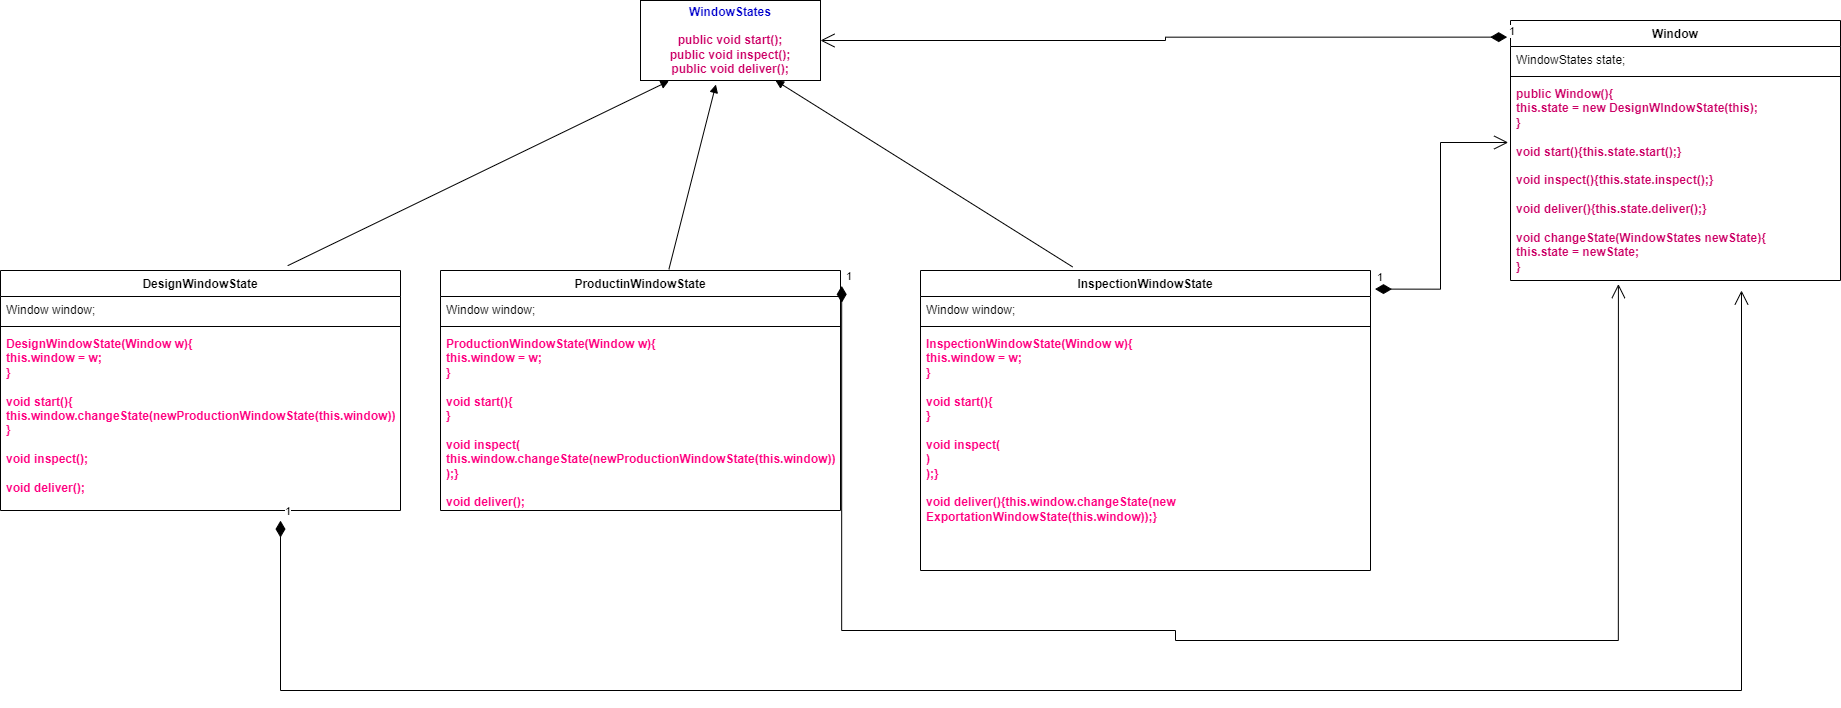

The diagram above was exported from draw.io. Its source (the exported page's mxGraphModel, read from the mxfile embedded in the PNG):
<mxGraphModel dx="1857" dy="943" grid="1" gridSize="10" guides="1" tooltips="1" connect="1" arrows="1" fold="1" page="1" pageScale="1" pageWidth="850" pageHeight="1100" math="0" shadow="0">
  <root>
    <mxCell id="0" />
    <mxCell id="1" parent="0" />
    <mxCell id="-xzjdL9UJYQtoyk1HfLb-1" value="&lt;b&gt;&lt;font color=&quot;#0000cc&quot;&gt;WindowStates&lt;/font&gt;&lt;/b&gt;&lt;div&gt;&lt;br&gt;&lt;/div&gt;&lt;div&gt;&lt;b&gt;&lt;font color=&quot;#cc0066&quot;&gt;public void start();&lt;/font&gt;&lt;/b&gt;&lt;/div&gt;&lt;div&gt;&lt;b&gt;&lt;font color=&quot;#cc0066&quot;&gt;public void inspect();&lt;/font&gt;&lt;/b&gt;&lt;/div&gt;&lt;div&gt;&lt;b&gt;&lt;font color=&quot;#cc0066&quot;&gt;public void deliver();&lt;/font&gt;&lt;/b&gt;&lt;/div&gt;" style="html=1;whiteSpace=wrap;" vertex="1" parent="1">
      <mxGeometry x="650" y="30" width="180" height="80" as="geometry" />
    </mxCell>
    <mxCell id="-xzjdL9UJYQtoyk1HfLb-2" value="DesignWindowState" style="swimlane;fontStyle=1;align=center;verticalAlign=top;childLayout=stackLayout;horizontal=1;startSize=26;horizontalStack=0;resizeParent=1;resizeParentMax=0;resizeLast=0;collapsible=1;marginBottom=0;whiteSpace=wrap;html=1;" vertex="1" parent="1">
      <mxGeometry x="10" y="300" width="400" height="240" as="geometry" />
    </mxCell>
    <mxCell id="-xzjdL9UJYQtoyk1HfLb-3" value="Window window;" style="text;strokeColor=none;fillColor=none;align=left;verticalAlign=top;spacingLeft=4;spacingRight=4;overflow=hidden;rotatable=0;points=[[0,0.5],[1,0.5]];portConstraint=eastwest;whiteSpace=wrap;html=1;" vertex="1" parent="-xzjdL9UJYQtoyk1HfLb-2">
      <mxGeometry y="26" width="400" height="26" as="geometry" />
    </mxCell>
    <mxCell id="-xzjdL9UJYQtoyk1HfLb-4" value="" style="line;strokeWidth=1;fillColor=none;align=left;verticalAlign=middle;spacingTop=-1;spacingLeft=3;spacingRight=3;rotatable=0;labelPosition=right;points=[];portConstraint=eastwest;strokeColor=inherit;" vertex="1" parent="-xzjdL9UJYQtoyk1HfLb-2">
      <mxGeometry y="52" width="400" height="8" as="geometry" />
    </mxCell>
    <mxCell id="-xzjdL9UJYQtoyk1HfLb-5" value="&lt;div&gt;&lt;b&gt;&lt;font color=&quot;#ff0080&quot;&gt;DesignWindowState(Window w){&lt;/font&gt;&lt;/b&gt;&lt;/div&gt;&lt;div&gt;&lt;b&gt;&lt;font color=&quot;#ff0080&quot;&gt;this.window = w;&lt;/font&gt;&lt;/b&gt;&lt;/div&gt;&lt;div&gt;&lt;b&gt;&lt;font color=&quot;#ff0080&quot;&gt;}&lt;/font&gt;&lt;/b&gt;&lt;/div&gt;&lt;b&gt;&lt;font color=&quot;#ff0080&quot;&gt;&lt;div&gt;&lt;b&gt;&lt;font color=&quot;#ff0080&quot;&gt;&lt;br&gt;&lt;/font&gt;&lt;/b&gt;&lt;/div&gt;void start(){&lt;/font&gt;&lt;/b&gt;&lt;div&gt;&lt;b&gt;&lt;font color=&quot;#ff0080&quot;&gt;this.window.changeState(newProductionWindowState(this.window))&lt;/font&gt;&lt;/b&gt;&lt;/div&gt;&lt;div&gt;&lt;b&gt;&lt;font color=&quot;#ff0080&quot;&gt;}&lt;/font&gt;&lt;/b&gt;&lt;/div&gt;&lt;div&gt;&lt;b&gt;&lt;font color=&quot;#ff0080&quot;&gt;&lt;br&gt;&lt;/font&gt;&lt;/b&gt;&lt;/div&gt;&lt;div&gt;&lt;b&gt;&lt;font color=&quot;#ff0080&quot;&gt;void inspect();&lt;/font&gt;&lt;/b&gt;&lt;/div&gt;&lt;div&gt;&lt;b&gt;&lt;font color=&quot;#ff0080&quot;&gt;&lt;br&gt;&lt;/font&gt;&lt;/b&gt;&lt;/div&gt;&lt;div&gt;&lt;b&gt;&lt;font color=&quot;#ff0080&quot;&gt;void deliver();&lt;/font&gt;&lt;/b&gt;&lt;/div&gt;" style="text;strokeColor=none;fillColor=none;align=left;verticalAlign=top;spacingLeft=4;spacingRight=4;overflow=hidden;rotatable=0;points=[[0,0.5],[1,0.5]];portConstraint=eastwest;whiteSpace=wrap;html=1;" vertex="1" parent="-xzjdL9UJYQtoyk1HfLb-2">
      <mxGeometry y="60" width="400" height="180" as="geometry" />
    </mxCell>
    <mxCell id="-xzjdL9UJYQtoyk1HfLb-10" value="ProductinWindowState" style="swimlane;fontStyle=1;align=center;verticalAlign=top;childLayout=stackLayout;horizontal=1;startSize=26;horizontalStack=0;resizeParent=1;resizeParentMax=0;resizeLast=0;collapsible=1;marginBottom=0;whiteSpace=wrap;html=1;" vertex="1" parent="1">
      <mxGeometry x="450" y="300" width="400" height="240" as="geometry" />
    </mxCell>
    <mxCell id="-xzjdL9UJYQtoyk1HfLb-11" value="Window window;" style="text;strokeColor=none;fillColor=none;align=left;verticalAlign=top;spacingLeft=4;spacingRight=4;overflow=hidden;rotatable=0;points=[[0,0.5],[1,0.5]];portConstraint=eastwest;whiteSpace=wrap;html=1;" vertex="1" parent="-xzjdL9UJYQtoyk1HfLb-10">
      <mxGeometry y="26" width="400" height="26" as="geometry" />
    </mxCell>
    <mxCell id="-xzjdL9UJYQtoyk1HfLb-12" value="" style="line;strokeWidth=1;fillColor=none;align=left;verticalAlign=middle;spacingTop=-1;spacingLeft=3;spacingRight=3;rotatable=0;labelPosition=right;points=[];portConstraint=eastwest;strokeColor=inherit;" vertex="1" parent="-xzjdL9UJYQtoyk1HfLb-10">
      <mxGeometry y="52" width="400" height="8" as="geometry" />
    </mxCell>
    <mxCell id="-xzjdL9UJYQtoyk1HfLb-13" value="&lt;div&gt;&lt;b&gt;&lt;font color=&quot;#ff0080&quot;&gt;ProductionWindowState(Window w){&lt;/font&gt;&lt;/b&gt;&lt;/div&gt;&lt;div&gt;&lt;b&gt;&lt;font color=&quot;#ff0080&quot;&gt;this.window = w;&lt;/font&gt;&lt;/b&gt;&lt;/div&gt;&lt;div&gt;&lt;b&gt;&lt;font color=&quot;#ff0080&quot;&gt;}&lt;/font&gt;&lt;/b&gt;&lt;/div&gt;&lt;b&gt;&lt;font color=&quot;#ff0080&quot;&gt;&lt;div&gt;&lt;b&gt;&lt;font color=&quot;#ff0080&quot;&gt;&lt;br&gt;&lt;/font&gt;&lt;/b&gt;&lt;/div&gt;void start(){&lt;/font&gt;&lt;/b&gt;&lt;div&gt;&lt;b&gt;&lt;font color=&quot;#ff0080&quot;&gt;}&lt;/font&gt;&lt;/b&gt;&lt;/div&gt;&lt;div&gt;&lt;b&gt;&lt;font color=&quot;#ff0080&quot;&gt;&lt;br&gt;&lt;/font&gt;&lt;/b&gt;&lt;/div&gt;&lt;div&gt;&lt;b&gt;&lt;font color=&quot;#ff0080&quot;&gt;void inspect(&lt;/font&gt;&lt;/b&gt;&lt;/div&gt;&lt;div&gt;&lt;b&gt;&lt;font color=&quot;#ff0080&quot;&gt;this.window.changeState(newProductionWindowState(this.window))&lt;/font&gt;&lt;/b&gt;&lt;/div&gt;&lt;div&gt;&lt;b&gt;&lt;font color=&quot;#ff0080&quot;&gt;);}&lt;/font&gt;&lt;/b&gt;&lt;/div&gt;&lt;div&gt;&lt;b&gt;&lt;font color=&quot;#ff0080&quot;&gt;&lt;br&gt;&lt;/font&gt;&lt;/b&gt;&lt;/div&gt;&lt;div&gt;&lt;b&gt;&lt;font color=&quot;#ff0080&quot;&gt;void deliver();&lt;/font&gt;&lt;/b&gt;&lt;/div&gt;" style="text;strokeColor=none;fillColor=none;align=left;verticalAlign=top;spacingLeft=4;spacingRight=4;overflow=hidden;rotatable=0;points=[[0,0.5],[1,0.5]];portConstraint=eastwest;whiteSpace=wrap;html=1;" vertex="1" parent="-xzjdL9UJYQtoyk1HfLb-10">
      <mxGeometry y="60" width="400" height="180" as="geometry" />
    </mxCell>
    <mxCell id="-xzjdL9UJYQtoyk1HfLb-14" value="InspectionWindowState" style="swimlane;fontStyle=1;align=center;verticalAlign=top;childLayout=stackLayout;horizontal=1;startSize=26;horizontalStack=0;resizeParent=1;resizeParentMax=0;resizeLast=0;collapsible=1;marginBottom=0;whiteSpace=wrap;html=1;" vertex="1" parent="1">
      <mxGeometry x="930" y="300" width="450" height="300" as="geometry" />
    </mxCell>
    <mxCell id="-xzjdL9UJYQtoyk1HfLb-15" value="Window window;" style="text;strokeColor=none;fillColor=none;align=left;verticalAlign=top;spacingLeft=4;spacingRight=4;overflow=hidden;rotatable=0;points=[[0,0.5],[1,0.5]];portConstraint=eastwest;whiteSpace=wrap;html=1;" vertex="1" parent="-xzjdL9UJYQtoyk1HfLb-14">
      <mxGeometry y="26" width="450" height="26" as="geometry" />
    </mxCell>
    <mxCell id="-xzjdL9UJYQtoyk1HfLb-16" value="" style="line;strokeWidth=1;fillColor=none;align=left;verticalAlign=middle;spacingTop=-1;spacingLeft=3;spacingRight=3;rotatable=0;labelPosition=right;points=[];portConstraint=eastwest;strokeColor=inherit;" vertex="1" parent="-xzjdL9UJYQtoyk1HfLb-14">
      <mxGeometry y="52" width="450" height="8" as="geometry" />
    </mxCell>
    <mxCell id="-xzjdL9UJYQtoyk1HfLb-17" value="&lt;div&gt;&lt;b&gt;&lt;font color=&quot;#ff0080&quot;&gt;InspectionWindowState(Window w){&lt;/font&gt;&lt;/b&gt;&lt;/div&gt;&lt;div&gt;&lt;b&gt;&lt;font color=&quot;#ff0080&quot;&gt;this.window = w;&lt;/font&gt;&lt;/b&gt;&lt;/div&gt;&lt;div&gt;&lt;b&gt;&lt;font color=&quot;#ff0080&quot;&gt;}&lt;/font&gt;&lt;/b&gt;&lt;/div&gt;&lt;b&gt;&lt;font color=&quot;#ff0080&quot;&gt;&lt;div&gt;&lt;b&gt;&lt;font color=&quot;#ff0080&quot;&gt;&lt;br&gt;&lt;/font&gt;&lt;/b&gt;&lt;/div&gt;void start(){&lt;/font&gt;&lt;/b&gt;&lt;div&gt;&lt;b&gt;&lt;font color=&quot;#ff0080&quot;&gt;}&lt;/font&gt;&lt;/b&gt;&lt;/div&gt;&lt;div&gt;&lt;b&gt;&lt;font color=&quot;#ff0080&quot;&gt;&lt;br&gt;&lt;/font&gt;&lt;/b&gt;&lt;/div&gt;&lt;div&gt;&lt;b&gt;&lt;font color=&quot;#ff0080&quot;&gt;void inspect(&lt;/font&gt;&lt;/b&gt;&lt;/div&gt;&lt;div&gt;&lt;b&gt;&lt;font color=&quot;#ff0080&quot;&gt;)&lt;/font&gt;&lt;/b&gt;&lt;/div&gt;&lt;div&gt;&lt;b&gt;&lt;font color=&quot;#ff0080&quot;&gt;);}&lt;/font&gt;&lt;/b&gt;&lt;/div&gt;&lt;div&gt;&lt;b&gt;&lt;font color=&quot;#ff0080&quot;&gt;&lt;br&gt;&lt;/font&gt;&lt;/b&gt;&lt;/div&gt;&lt;div&gt;&lt;b&gt;&lt;font color=&quot;#ff0080&quot;&gt;void deliver(){t&lt;/font&gt;&lt;/b&gt;&lt;b style=&quot;background-color: initial;&quot;&gt;&lt;font color=&quot;#ff0080&quot;&gt;his.window.changeState(new ExportationWindowState(this.window)&lt;/font&gt;&lt;/b&gt;&lt;b style=&quot;background-color: initial;&quot;&gt;&lt;font color=&quot;#ff0080&quot;&gt;);}&lt;/font&gt;&lt;/b&gt;&lt;/div&gt;" style="text;strokeColor=none;fillColor=none;align=left;verticalAlign=top;spacingLeft=4;spacingRight=4;overflow=hidden;rotatable=0;points=[[0,0.5],[1,0.5]];portConstraint=eastwest;whiteSpace=wrap;html=1;" vertex="1" parent="-xzjdL9UJYQtoyk1HfLb-14">
      <mxGeometry y="60" width="450" height="240" as="geometry" />
    </mxCell>
    <mxCell id="-xzjdL9UJYQtoyk1HfLb-18" value="" style="html=1;verticalAlign=bottom;endArrow=block;curved=0;rounded=0;exitX=0.718;exitY=-0.02;exitDx=0;exitDy=0;exitPerimeter=0;entryX=0.158;entryY=1.006;entryDx=0;entryDy=0;entryPerimeter=0;" edge="1" parent="1" source="-xzjdL9UJYQtoyk1HfLb-2" target="-xzjdL9UJYQtoyk1HfLb-1">
      <mxGeometry width="80" relative="1" as="geometry">
        <mxPoint x="345" y="190" as="sourcePoint" />
        <mxPoint x="425" y="190" as="targetPoint" />
      </mxGeometry>
    </mxCell>
    <mxCell id="-xzjdL9UJYQtoyk1HfLb-19" value="" style="html=1;verticalAlign=bottom;endArrow=block;curved=0;rounded=0;exitX=0.571;exitY=-0.005;exitDx=0;exitDy=0;exitPerimeter=0;entryX=0.419;entryY=1.05;entryDx=0;entryDy=0;entryPerimeter=0;" edge="1" parent="1" source="-xzjdL9UJYQtoyk1HfLb-10" target="-xzjdL9UJYQtoyk1HfLb-1">
      <mxGeometry width="80" relative="1" as="geometry">
        <mxPoint x="710" y="220" as="sourcePoint" />
        <mxPoint x="790" y="220" as="targetPoint" />
      </mxGeometry>
    </mxCell>
    <mxCell id="-xzjdL9UJYQtoyk1HfLb-20" value="" style="html=1;verticalAlign=bottom;endArrow=block;curved=0;rounded=0;exitX=0.338;exitY=-0.012;exitDx=0;exitDy=0;exitPerimeter=0;entryX=0.75;entryY=1;entryDx=0;entryDy=0;" edge="1" parent="1" source="-xzjdL9UJYQtoyk1HfLb-14" target="-xzjdL9UJYQtoyk1HfLb-1">
      <mxGeometry width="80" relative="1" as="geometry">
        <mxPoint x="1050" y="200" as="sourcePoint" />
        <mxPoint x="1130" y="200" as="targetPoint" />
      </mxGeometry>
    </mxCell>
    <mxCell id="-xzjdL9UJYQtoyk1HfLb-21" value="Window" style="swimlane;fontStyle=1;align=center;verticalAlign=top;childLayout=stackLayout;horizontal=1;startSize=26;horizontalStack=0;resizeParent=1;resizeParentMax=0;resizeLast=0;collapsible=1;marginBottom=0;whiteSpace=wrap;html=1;" vertex="1" parent="1">
      <mxGeometry x="1520" y="50" width="330" height="260" as="geometry" />
    </mxCell>
    <mxCell id="-xzjdL9UJYQtoyk1HfLb-22" value="WindowStates state;" style="text;strokeColor=none;fillColor=none;align=left;verticalAlign=top;spacingLeft=4;spacingRight=4;overflow=hidden;rotatable=0;points=[[0,0.5],[1,0.5]];portConstraint=eastwest;whiteSpace=wrap;html=1;" vertex="1" parent="-xzjdL9UJYQtoyk1HfLb-21">
      <mxGeometry y="26" width="330" height="26" as="geometry" />
    </mxCell>
    <mxCell id="-xzjdL9UJYQtoyk1HfLb-23" value="" style="line;strokeWidth=1;fillColor=none;align=left;verticalAlign=middle;spacingTop=-1;spacingLeft=3;spacingRight=3;rotatable=0;labelPosition=right;points=[];portConstraint=eastwest;strokeColor=inherit;" vertex="1" parent="-xzjdL9UJYQtoyk1HfLb-21">
      <mxGeometry y="52" width="330" height="8" as="geometry" />
    </mxCell>
    <mxCell id="-xzjdL9UJYQtoyk1HfLb-24" value="&lt;div&gt;&lt;font color=&quot;#cc0066&quot;&gt;&lt;b&gt;public Window(){&lt;/b&gt;&lt;/font&gt;&lt;/div&gt;&lt;div&gt;&lt;font color=&quot;#cc0066&quot;&gt;&lt;b&gt;this.state = new DesignWIndowState(this);&lt;/b&gt;&lt;/font&gt;&lt;/div&gt;&lt;div&gt;&lt;font color=&quot;#cc0066&quot;&gt;&lt;b&gt;}&lt;/b&gt;&lt;/font&gt;&lt;/div&gt;&lt;b&gt;&lt;font color=&quot;#cc0066&quot;&gt;&lt;div&gt;&lt;b&gt;&lt;font color=&quot;#cc0066&quot;&gt;&lt;br&gt;&lt;/font&gt;&lt;/b&gt;&lt;/div&gt;void start(){this.state.start();}&lt;/font&gt;&lt;/b&gt;&lt;div&gt;&lt;b&gt;&lt;font color=&quot;#cc0066&quot;&gt;&lt;br&gt;&lt;/font&gt;&lt;/b&gt;&lt;/div&gt;&lt;div&gt;&lt;b&gt;&lt;font color=&quot;#cc0066&quot;&gt;void inspect(){this.state.inspect();}&lt;/font&gt;&lt;/b&gt;&lt;/div&gt;&lt;div&gt;&lt;b&gt;&lt;font color=&quot;#cc0066&quot;&gt;&lt;br&gt;&lt;/font&gt;&lt;/b&gt;&lt;/div&gt;&lt;div&gt;&lt;b&gt;&lt;font color=&quot;#cc0066&quot;&gt;void deliver(){this.state.deliver();}&lt;/font&gt;&lt;/b&gt;&lt;/div&gt;&lt;div&gt;&lt;b&gt;&lt;font color=&quot;#cc0066&quot;&gt;&lt;br&gt;&lt;/font&gt;&lt;/b&gt;&lt;/div&gt;&lt;div&gt;&lt;b&gt;&lt;font color=&quot;#cc0066&quot;&gt;void changeState(WindowStates newState){&lt;/font&gt;&lt;/b&gt;&lt;/div&gt;&lt;div&gt;&lt;b&gt;&lt;font color=&quot;#cc0066&quot;&gt;this.state = newState;&lt;/font&gt;&lt;/b&gt;&lt;/div&gt;&lt;div&gt;&lt;b&gt;&lt;font color=&quot;#cc0066&quot;&gt;}&lt;/font&gt;&lt;/b&gt;&lt;/div&gt;" style="text;strokeColor=none;fillColor=none;align=left;verticalAlign=top;spacingLeft=4;spacingRight=4;overflow=hidden;rotatable=0;points=[[0,0.5],[1,0.5]];portConstraint=eastwest;whiteSpace=wrap;html=1;" vertex="1" parent="-xzjdL9UJYQtoyk1HfLb-21">
      <mxGeometry y="60" width="330" height="200" as="geometry" />
    </mxCell>
    <mxCell id="-xzjdL9UJYQtoyk1HfLb-25" value="1" style="endArrow=open;html=1;endSize=12;startArrow=diamondThin;startSize=14;startFill=1;edgeStyle=orthogonalEdgeStyle;align=left;verticalAlign=bottom;rounded=0;exitX=-0.01;exitY=0.064;exitDx=0;exitDy=0;exitPerimeter=0;entryX=1;entryY=0.5;entryDx=0;entryDy=0;" edge="1" parent="1" source="-xzjdL9UJYQtoyk1HfLb-21" target="-xzjdL9UJYQtoyk1HfLb-1">
      <mxGeometry x="-1" y="3" relative="1" as="geometry">
        <mxPoint x="1260" y="150" as="sourcePoint" />
        <mxPoint x="1420" y="150" as="targetPoint" />
      </mxGeometry>
    </mxCell>
    <mxCell id="-xzjdL9UJYQtoyk1HfLb-28" value="1" style="endArrow=open;html=1;endSize=12;startArrow=diamondThin;startSize=14;startFill=1;edgeStyle=orthogonalEdgeStyle;align=left;verticalAlign=bottom;rounded=0;exitX=1.01;exitY=0.062;exitDx=0;exitDy=0;exitPerimeter=0;entryX=-0.007;entryY=0.31;entryDx=0;entryDy=0;entryPerimeter=0;" edge="1" parent="1" source="-xzjdL9UJYQtoyk1HfLb-14" target="-xzjdL9UJYQtoyk1HfLb-24">
      <mxGeometry x="-1" y="3" relative="1" as="geometry">
        <mxPoint x="1090" y="690" as="sourcePoint" />
        <mxPoint x="1250" y="690" as="targetPoint" />
      </mxGeometry>
    </mxCell>
    <mxCell id="-xzjdL9UJYQtoyk1HfLb-33" value="1" style="endArrow=open;html=1;endSize=12;startArrow=diamondThin;startSize=14;startFill=1;edgeStyle=orthogonalEdgeStyle;align=left;verticalAlign=bottom;rounded=0;exitX=1.003;exitY=0.064;exitDx=0;exitDy=0;exitPerimeter=0;entryX=0.327;entryY=1.018;entryDx=0;entryDy=0;entryPerimeter=0;" edge="1" parent="1" source="-xzjdL9UJYQtoyk1HfLb-10" target="-xzjdL9UJYQtoyk1HfLb-24">
      <mxGeometry x="-1" y="3" relative="1" as="geometry">
        <mxPoint x="720" y="700" as="sourcePoint" />
        <mxPoint x="880" y="700" as="targetPoint" />
        <Array as="points">
          <mxPoint x="851" y="660" />
          <mxPoint x="1185" y="660" />
          <mxPoint x="1185" y="670" />
          <mxPoint x="1628" y="670" />
        </Array>
      </mxGeometry>
    </mxCell>
    <mxCell id="-xzjdL9UJYQtoyk1HfLb-34" value="1" style="endArrow=open;html=1;endSize=12;startArrow=diamondThin;startSize=14;startFill=1;edgeStyle=orthogonalEdgeStyle;align=left;verticalAlign=bottom;rounded=0;exitX=0.7;exitY=1.056;exitDx=0;exitDy=0;exitPerimeter=0;" edge="1" parent="1" source="-xzjdL9UJYQtoyk1HfLb-5">
      <mxGeometry x="-1" y="3" relative="1" as="geometry">
        <mxPoint x="425" y="690" as="sourcePoint" />
        <mxPoint x="1750" y="320" as="targetPoint" />
        <Array as="points">
          <mxPoint x="290" y="720" />
          <mxPoint x="1751" y="720" />
          <mxPoint x="1751" y="320" />
        </Array>
      </mxGeometry>
    </mxCell>
  </root>
</mxGraphModel>